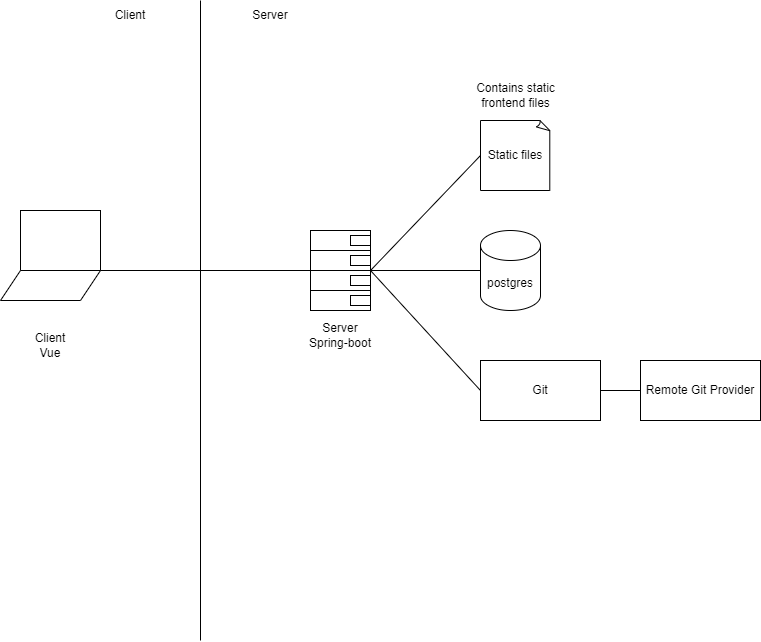

The diagram above was exported from draw.io. Its source (the exported page's mxGraphModel, read from the mxfile embedded in the PNG):
<mxGraphModel dx="1434" dy="836" grid="1" gridSize="10" guides="1" tooltips="1" connect="1" arrows="1" fold="1" page="1" pageScale="1" pageWidth="1169" pageHeight="827" math="0" shadow="0">
  <root>
    <mxCell id="0" />
    <mxCell id="1" parent="0" />
    <mxCell id="94-G_TsB1rTSn_wYbn5i-2" value="" style="rounded=0;whiteSpace=wrap;html=1;" parent="1" vertex="1">
      <mxGeometry x="140" y="330" width="80" height="60" as="geometry" />
    </mxCell>
    <mxCell id="94-G_TsB1rTSn_wYbn5i-5" value="" style="endArrow=none;html=1;rounded=0;exitX=1;exitY=0;exitDx=0;exitDy=0;entryX=0;entryY=0.5;entryDx=0;entryDy=0;entryPerimeter=0;" parent="1" source="94-G_TsB1rTSn_wYbn5i-32" target="94-G_TsB1rTSn_wYbn5i-40" edge="1">
      <mxGeometry width="50" height="50" relative="1" as="geometry">
        <mxPoint x="520" y="390" as="sourcePoint" />
        <mxPoint x="599.9999999999998" y="270.0000000000001" as="targetPoint" />
      </mxGeometry>
    </mxCell>
    <mxCell id="94-G_TsB1rTSn_wYbn5i-7" value="postgres" style="shape=cylinder3;whiteSpace=wrap;html=1;boundedLbl=1;backgroundOutline=1;size=15;" parent="1" vertex="1">
      <mxGeometry x="600" y="350" width="60" height="80" as="geometry" />
    </mxCell>
    <mxCell id="94-G_TsB1rTSn_wYbn5i-8" value="" style="endArrow=none;html=1;rounded=0;exitX=1;exitY=0;exitDx=0;exitDy=0;entryX=0;entryY=0.5;entryDx=0;entryDy=0;entryPerimeter=0;" parent="1" source="94-G_TsB1rTSn_wYbn5i-32" target="94-G_TsB1rTSn_wYbn5i-7" edge="1">
      <mxGeometry width="50" height="50" relative="1" as="geometry">
        <mxPoint x="520" y="390" as="sourcePoint" />
        <mxPoint x="610" y="470" as="targetPoint" />
      </mxGeometry>
    </mxCell>
    <mxCell id="94-G_TsB1rTSn_wYbn5i-9" value="Git" style="rounded=0;whiteSpace=wrap;html=1;" parent="1" vertex="1">
      <mxGeometry x="600" y="480" width="120" height="60" as="geometry" />
    </mxCell>
    <mxCell id="94-G_TsB1rTSn_wYbn5i-10" value="" style="endArrow=none;html=1;rounded=0;exitX=1;exitY=0;exitDx=0;exitDy=0;entryX=0;entryY=0.5;entryDx=0;entryDy=0;" parent="1" source="94-G_TsB1rTSn_wYbn5i-32" target="94-G_TsB1rTSn_wYbn5i-9" edge="1">
      <mxGeometry width="50" height="50" relative="1" as="geometry">
        <mxPoint x="520" y="390" as="sourcePoint" />
        <mxPoint x="660" y="400" as="targetPoint" />
      </mxGeometry>
    </mxCell>
    <mxCell id="94-G_TsB1rTSn_wYbn5i-19" value="" style="endArrow=none;html=1;rounded=0;exitX=1;exitY=0;exitDx=0;exitDy=0;entryX=0;entryY=0;entryDx=0;entryDy=0;" parent="1" source="94-G_TsB1rTSn_wYbn5i-23" target="94-G_TsB1rTSn_wYbn5i-32" edge="1">
      <mxGeometry width="50" height="50" relative="1" as="geometry">
        <mxPoint x="530" y="400" as="sourcePoint" />
        <mxPoint x="400" y="390" as="targetPoint" />
      </mxGeometry>
    </mxCell>
    <mxCell id="94-G_TsB1rTSn_wYbn5i-20" value="" style="endArrow=none;html=1;rounded=0;" parent="1" edge="1">
      <mxGeometry width="50" height="50" relative="1" as="geometry">
        <mxPoint x="320" y="760" as="sourcePoint" />
        <mxPoint x="320" y="120" as="targetPoint" />
      </mxGeometry>
    </mxCell>
    <mxCell id="94-G_TsB1rTSn_wYbn5i-21" value="Server" style="text;html=1;whiteSpace=wrap;strokeColor=none;fillColor=none;align=center;verticalAlign=middle;rounded=0;" parent="1" vertex="1">
      <mxGeometry x="360" y="120" width="60" height="30" as="geometry" />
    </mxCell>
    <mxCell id="94-G_TsB1rTSn_wYbn5i-22" value="Client" style="text;html=1;whiteSpace=wrap;strokeColor=none;fillColor=none;align=center;verticalAlign=middle;rounded=0;" parent="1" vertex="1">
      <mxGeometry x="220" y="120" width="60" height="30" as="geometry" />
    </mxCell>
    <mxCell id="94-G_TsB1rTSn_wYbn5i-23" value="" style="shape=parallelogram;perimeter=parallelogramPerimeter;whiteSpace=wrap;html=1;fixedSize=1;" parent="1" vertex="1">
      <mxGeometry x="120" y="390" width="100" height="30" as="geometry" />
    </mxCell>
    <mxCell id="94-G_TsB1rTSn_wYbn5i-24" value="Client&lt;div&gt;Vue&lt;/div&gt;" style="text;html=1;whiteSpace=wrap;strokeColor=none;fillColor=none;align=center;verticalAlign=middle;rounded=0;" parent="1" vertex="1">
      <mxGeometry x="140" y="450" width="60" height="30" as="geometry" />
    </mxCell>
    <mxCell id="94-G_TsB1rTSn_wYbn5i-38" value="" style="group" parent="1" connectable="0" vertex="1">
      <mxGeometry x="430" y="350" width="60" height="80" as="geometry" />
    </mxCell>
    <mxCell id="94-G_TsB1rTSn_wYbn5i-30" value="" style="rounded=0;whiteSpace=wrap;html=1;" parent="94-G_TsB1rTSn_wYbn5i-38" vertex="1">
      <mxGeometry width="60" height="20" as="geometry" />
    </mxCell>
    <mxCell id="94-G_TsB1rTSn_wYbn5i-31" value="" style="rounded=0;whiteSpace=wrap;html=1;" parent="94-G_TsB1rTSn_wYbn5i-38" vertex="1">
      <mxGeometry y="20" width="60" height="20" as="geometry" />
    </mxCell>
    <mxCell id="94-G_TsB1rTSn_wYbn5i-32" value="" style="rounded=0;whiteSpace=wrap;html=1;" parent="94-G_TsB1rTSn_wYbn5i-38" vertex="1">
      <mxGeometry y="40" width="60" height="20" as="geometry" />
    </mxCell>
    <mxCell id="94-G_TsB1rTSn_wYbn5i-33" value="" style="rounded=0;whiteSpace=wrap;html=1;" parent="94-G_TsB1rTSn_wYbn5i-38" vertex="1">
      <mxGeometry y="60" width="60" height="20" as="geometry" />
    </mxCell>
    <mxCell id="94-G_TsB1rTSn_wYbn5i-34" value="" style="rounded=0;whiteSpace=wrap;html=1;" parent="94-G_TsB1rTSn_wYbn5i-38" vertex="1">
      <mxGeometry x="40" y="65" width="20" height="10" as="geometry" />
    </mxCell>
    <mxCell id="94-G_TsB1rTSn_wYbn5i-35" value="" style="rounded=0;whiteSpace=wrap;html=1;" parent="94-G_TsB1rTSn_wYbn5i-38" vertex="1">
      <mxGeometry x="40" y="45" width="20" height="10" as="geometry" />
    </mxCell>
    <mxCell id="94-G_TsB1rTSn_wYbn5i-36" value="" style="rounded=0;whiteSpace=wrap;html=1;" parent="94-G_TsB1rTSn_wYbn5i-38" vertex="1">
      <mxGeometry x="40" y="25" width="20" height="10" as="geometry" />
    </mxCell>
    <mxCell id="94-G_TsB1rTSn_wYbn5i-37" value="" style="rounded=0;whiteSpace=wrap;html=1;" parent="94-G_TsB1rTSn_wYbn5i-38" vertex="1">
      <mxGeometry x="40" y="5" width="20" height="10" as="geometry" />
    </mxCell>
    <mxCell id="94-G_TsB1rTSn_wYbn5i-39" value="Server&lt;div&gt;Spring-boot&lt;/div&gt;" style="text;html=1;whiteSpace=wrap;strokeColor=none;fillColor=none;align=center;verticalAlign=middle;rounded=0;" parent="1" vertex="1">
      <mxGeometry x="425" y="440" width="70" height="30" as="geometry" />
    </mxCell>
    <mxCell id="94-G_TsB1rTSn_wYbn5i-40" value="Static files" style="whiteSpace=wrap;html=1;shape=mxgraph.basic.document" parent="1" vertex="1">
      <mxGeometry x="600" y="240" width="70" height="70" as="geometry" />
    </mxCell>
    <mxCell id="94-G_TsB1rTSn_wYbn5i-41" value="Contains static frontend files" style="text;html=1;whiteSpace=wrap;strokeColor=none;fillColor=none;align=center;verticalAlign=middle;rounded=0;" parent="1" vertex="1">
      <mxGeometry x="577.5" y="200" width="115" height="30" as="geometry" />
    </mxCell>
    <mxCell id="yeS-pkQ6TgFw4X_4WIK--1" value="Remote Git Provider" style="rounded=0;whiteSpace=wrap;html=1;" parent="1" vertex="1">
      <mxGeometry x="760" y="480" width="120" height="60" as="geometry" />
    </mxCell>
    <mxCell id="yeS-pkQ6TgFw4X_4WIK--2" value="" style="endArrow=none;html=1;rounded=0;exitX=1;exitY=0.5;exitDx=0;exitDy=0;entryX=0;entryY=0.5;entryDx=0;entryDy=0;" parent="1" source="94-G_TsB1rTSn_wYbn5i-9" target="yeS-pkQ6TgFw4X_4WIK--1" edge="1">
      <mxGeometry width="50" height="50" relative="1" as="geometry">
        <mxPoint x="500" y="400" as="sourcePoint" />
        <mxPoint x="610" y="520" as="targetPoint" />
      </mxGeometry>
    </mxCell>
  </root>
</mxGraphModel>